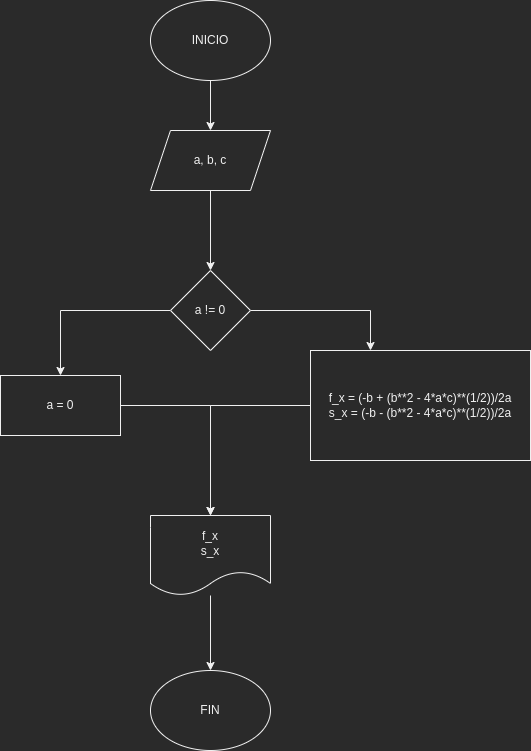

The diagram above was exported from draw.io. Its source (the exported page's mxGraphModel, read from the mxfile embedded in the PNG):
<mxGraphModel dx="1102" dy="905" grid="1" gridSize="10" guides="1" tooltips="1" connect="1" arrows="1" fold="1" page="1" pageScale="1" pageWidth="827" pageHeight="1169" math="0" shadow="0">
  <root>
    <mxCell id="0" />
    <mxCell id="1" parent="0" />
    <mxCell id="WShWdKXKGKhRV_IL7L3J-3" style="edgeStyle=orthogonalEdgeStyle;rounded=0;orthogonalLoop=1;jettySize=auto;html=1;" edge="1" parent="1" source="WShWdKXKGKhRV_IL7L3J-1" target="WShWdKXKGKhRV_IL7L3J-2">
      <mxGeometry relative="1" as="geometry" />
    </mxCell>
    <mxCell id="WShWdKXKGKhRV_IL7L3J-1" value="INICIO" style="ellipse;whiteSpace=wrap;html=1;" vertex="1" parent="1">
      <mxGeometry x="380" y="70" width="120" height="80" as="geometry" />
    </mxCell>
    <mxCell id="WShWdKXKGKhRV_IL7L3J-6" style="edgeStyle=orthogonalEdgeStyle;rounded=0;orthogonalLoop=1;jettySize=auto;html=1;" edge="1" parent="1" source="WShWdKXKGKhRV_IL7L3J-2" target="WShWdKXKGKhRV_IL7L3J-5">
      <mxGeometry relative="1" as="geometry" />
    </mxCell>
    <mxCell id="WShWdKXKGKhRV_IL7L3J-2" value="a, b, c" style="shape=parallelogram;perimeter=parallelogramPerimeter;whiteSpace=wrap;html=1;fixedSize=1;" vertex="1" parent="1">
      <mxGeometry x="380" y="200" width="120" height="60" as="geometry" />
    </mxCell>
    <mxCell id="WShWdKXKGKhRV_IL7L3J-15" style="edgeStyle=orthogonalEdgeStyle;rounded=0;orthogonalLoop=1;jettySize=auto;html=1;" edge="1" parent="1" source="WShWdKXKGKhRV_IL7L3J-5" target="WShWdKXKGKhRV_IL7L3J-14">
      <mxGeometry relative="1" as="geometry">
        <Array as="points">
          <mxPoint x="600" y="380" />
        </Array>
      </mxGeometry>
    </mxCell>
    <mxCell id="WShWdKXKGKhRV_IL7L3J-20" style="edgeStyle=orthogonalEdgeStyle;rounded=0;orthogonalLoop=1;jettySize=auto;html=1;" edge="1" parent="1" source="WShWdKXKGKhRV_IL7L3J-5" target="WShWdKXKGKhRV_IL7L3J-17">
      <mxGeometry relative="1" as="geometry" />
    </mxCell>
    <mxCell id="WShWdKXKGKhRV_IL7L3J-5" value="a != 0" style="rhombus;whiteSpace=wrap;html=1;" vertex="1" parent="1">
      <mxGeometry x="400" y="340" width="80" height="80" as="geometry" />
    </mxCell>
    <mxCell id="WShWdKXKGKhRV_IL7L3J-24" style="edgeStyle=orthogonalEdgeStyle;rounded=0;orthogonalLoop=1;jettySize=auto;html=1;" edge="1" parent="1" source="WShWdKXKGKhRV_IL7L3J-14" target="WShWdKXKGKhRV_IL7L3J-21">
      <mxGeometry relative="1" as="geometry" />
    </mxCell>
    <mxCell id="WShWdKXKGKhRV_IL7L3J-14" value="f_x = (-b + (b**2 - 4*a*c)**(1/2))/2a&lt;br&gt;s_x = (-b - (b**2 - 4*a*c)**(1/2))/2a" style="rounded=0;whiteSpace=wrap;html=1;" vertex="1" parent="1">
      <mxGeometry x="540" y="420" width="220" height="110" as="geometry" />
    </mxCell>
    <mxCell id="WShWdKXKGKhRV_IL7L3J-22" style="edgeStyle=orthogonalEdgeStyle;rounded=0;orthogonalLoop=1;jettySize=auto;html=1;" edge="1" parent="1" source="WShWdKXKGKhRV_IL7L3J-17" target="WShWdKXKGKhRV_IL7L3J-21">
      <mxGeometry relative="1" as="geometry">
        <mxPoint x="470" y="550" as="targetPoint" />
      </mxGeometry>
    </mxCell>
    <mxCell id="WShWdKXKGKhRV_IL7L3J-17" value="a = 0" style="rounded=0;whiteSpace=wrap;html=1;" vertex="1" parent="1">
      <mxGeometry x="230" y="445" width="120" height="60" as="geometry" />
    </mxCell>
    <mxCell id="WShWdKXKGKhRV_IL7L3J-26" style="edgeStyle=orthogonalEdgeStyle;rounded=0;orthogonalLoop=1;jettySize=auto;html=1;" edge="1" parent="1" source="WShWdKXKGKhRV_IL7L3J-21" target="WShWdKXKGKhRV_IL7L3J-25">
      <mxGeometry relative="1" as="geometry" />
    </mxCell>
    <mxCell id="WShWdKXKGKhRV_IL7L3J-21" value="f_x&lt;br&gt;s_x" style="shape=document;whiteSpace=wrap;html=1;boundedLbl=1;" vertex="1" parent="1">
      <mxGeometry x="380" y="585" width="120" height="80" as="geometry" />
    </mxCell>
    <mxCell id="WShWdKXKGKhRV_IL7L3J-25" value="FIN" style="ellipse;whiteSpace=wrap;html=1;" vertex="1" parent="1">
      <mxGeometry x="380" y="740" width="120" height="80" as="geometry" />
    </mxCell>
  </root>
</mxGraphModel>